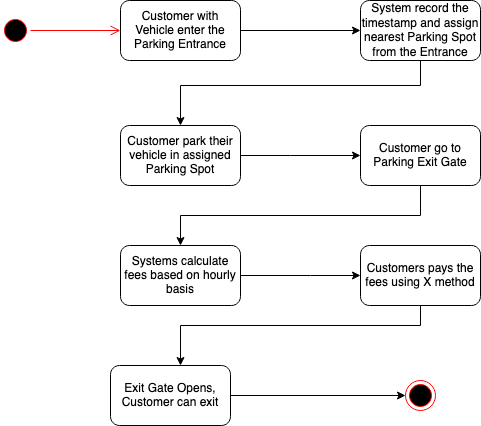

The diagram above was exported from draw.io. Its source (the exported page's mxGraphModel, read from the mxfile embedded in the PNG):
<mxGraphModel dx="1186" dy="640" grid="1" gridSize="10" guides="1" tooltips="1" connect="1" arrows="1" fold="1" page="1" pageScale="1" pageWidth="850" pageHeight="1100" math="0" shadow="0">
  <root>
    <mxCell id="0" />
    <mxCell id="1" parent="0" />
    <mxCell id="WWaI4m9wOVXbF-9A5t4m-1" value="" style="ellipse;html=1;shape=startState;fillColor=#000000;strokeColor=#ff0000;" vertex="1" parent="1">
      <mxGeometry x="150" y="220" width="30" height="30" as="geometry" />
    </mxCell>
    <mxCell id="WWaI4m9wOVXbF-9A5t4m-2" value="" style="edgeStyle=orthogonalEdgeStyle;html=1;verticalAlign=bottom;endArrow=open;endSize=8;strokeColor=#ff0000;rounded=0;entryX=0;entryY=0.5;entryDx=0;entryDy=0;" edge="1" source="WWaI4m9wOVXbF-9A5t4m-1" parent="1" target="WWaI4m9wOVXbF-9A5t4m-3">
      <mxGeometry relative="1" as="geometry">
        <mxPoint x="270" y="235" as="targetPoint" />
      </mxGeometry>
    </mxCell>
    <mxCell id="WWaI4m9wOVXbF-9A5t4m-6" value="" style="edgeStyle=orthogonalEdgeStyle;rounded=0;orthogonalLoop=1;jettySize=auto;html=1;" edge="1" parent="1" source="WWaI4m9wOVXbF-9A5t4m-3" target="WWaI4m9wOVXbF-9A5t4m-5">
      <mxGeometry relative="1" as="geometry" />
    </mxCell>
    <mxCell id="WWaI4m9wOVXbF-9A5t4m-3" value="Customer with Vehicle enter the Parking Entrance" style="rounded=1;whiteSpace=wrap;html=1;" vertex="1" parent="1">
      <mxGeometry x="270" y="205" width="120" height="60" as="geometry" />
    </mxCell>
    <mxCell id="WWaI4m9wOVXbF-9A5t4m-8" value="" style="edgeStyle=orthogonalEdgeStyle;rounded=0;orthogonalLoop=1;jettySize=auto;html=1;" edge="1" parent="1" source="WWaI4m9wOVXbF-9A5t4m-5" target="WWaI4m9wOVXbF-9A5t4m-7">
      <mxGeometry relative="1" as="geometry">
        <Array as="points">
          <mxPoint x="570" y="290" />
          <mxPoint x="330" y="290" />
        </Array>
      </mxGeometry>
    </mxCell>
    <mxCell id="WWaI4m9wOVXbF-9A5t4m-5" value="System record the timestamp and assign nearest Parking Spot from the Entrance" style="rounded=1;whiteSpace=wrap;html=1;" vertex="1" parent="1">
      <mxGeometry x="510" y="205" width="120" height="60" as="geometry" />
    </mxCell>
    <mxCell id="WWaI4m9wOVXbF-9A5t4m-10" value="" style="edgeStyle=orthogonalEdgeStyle;rounded=0;orthogonalLoop=1;jettySize=auto;html=1;" edge="1" parent="1" source="WWaI4m9wOVXbF-9A5t4m-7" target="WWaI4m9wOVXbF-9A5t4m-9">
      <mxGeometry relative="1" as="geometry">
        <Array as="points">
          <mxPoint x="440" y="360" />
          <mxPoint x="440" y="360" />
        </Array>
      </mxGeometry>
    </mxCell>
    <mxCell id="WWaI4m9wOVXbF-9A5t4m-7" value="Customer park their vehicle in assigned Parking Spot" style="rounded=1;whiteSpace=wrap;html=1;" vertex="1" parent="1">
      <mxGeometry x="270" y="330" width="120" height="60" as="geometry" />
    </mxCell>
    <mxCell id="WWaI4m9wOVXbF-9A5t4m-12" value="" style="edgeStyle=orthogonalEdgeStyle;rounded=0;orthogonalLoop=1;jettySize=auto;html=1;" edge="1" parent="1" source="WWaI4m9wOVXbF-9A5t4m-9" target="WWaI4m9wOVXbF-9A5t4m-11">
      <mxGeometry relative="1" as="geometry">
        <Array as="points">
          <mxPoint x="570" y="420" />
          <mxPoint x="330" y="420" />
        </Array>
      </mxGeometry>
    </mxCell>
    <mxCell id="WWaI4m9wOVXbF-9A5t4m-9" value="Customer go to Parking Exit Gate" style="rounded=1;whiteSpace=wrap;html=1;" vertex="1" parent="1">
      <mxGeometry x="510" y="330" width="120" height="60" as="geometry" />
    </mxCell>
    <mxCell id="WWaI4m9wOVXbF-9A5t4m-14" value="" style="edgeStyle=orthogonalEdgeStyle;rounded=0;orthogonalLoop=1;jettySize=auto;html=1;" edge="1" parent="1" source="WWaI4m9wOVXbF-9A5t4m-11" target="WWaI4m9wOVXbF-9A5t4m-13">
      <mxGeometry relative="1" as="geometry">
        <Array as="points">
          <mxPoint x="460" y="480" />
          <mxPoint x="460" y="480" />
        </Array>
      </mxGeometry>
    </mxCell>
    <mxCell id="WWaI4m9wOVXbF-9A5t4m-11" value="Systems calculate fees based on hourly basis" style="rounded=1;whiteSpace=wrap;html=1;" vertex="1" parent="1">
      <mxGeometry x="270" y="450" width="120" height="60" as="geometry" />
    </mxCell>
    <mxCell id="WWaI4m9wOVXbF-9A5t4m-16" value="" style="edgeStyle=orthogonalEdgeStyle;rounded=0;orthogonalLoop=1;jettySize=auto;html=1;" edge="1" parent="1" source="WWaI4m9wOVXbF-9A5t4m-13" target="WWaI4m9wOVXbF-9A5t4m-15">
      <mxGeometry relative="1" as="geometry">
        <Array as="points">
          <mxPoint x="570" y="530" />
          <mxPoint x="330" y="530" />
        </Array>
      </mxGeometry>
    </mxCell>
    <mxCell id="WWaI4m9wOVXbF-9A5t4m-13" value="Customers pays the fees using X method" style="rounded=1;whiteSpace=wrap;html=1;" vertex="1" parent="1">
      <mxGeometry x="510" y="450" width="120" height="60" as="geometry" />
    </mxCell>
    <mxCell id="WWaI4m9wOVXbF-9A5t4m-18" style="edgeStyle=orthogonalEdgeStyle;rounded=0;orthogonalLoop=1;jettySize=auto;html=1;exitX=1;exitY=0.5;exitDx=0;exitDy=0;entryX=0;entryY=0.5;entryDx=0;entryDy=0;" edge="1" parent="1" source="WWaI4m9wOVXbF-9A5t4m-15" target="WWaI4m9wOVXbF-9A5t4m-17">
      <mxGeometry relative="1" as="geometry" />
    </mxCell>
    <mxCell id="WWaI4m9wOVXbF-9A5t4m-15" value="Exit Gate Opens, Customer can exit" style="rounded=1;whiteSpace=wrap;html=1;" vertex="1" parent="1">
      <mxGeometry x="260" y="570" width="120" height="60" as="geometry" />
    </mxCell>
    <mxCell id="WWaI4m9wOVXbF-9A5t4m-17" value="" style="ellipse;html=1;shape=endState;fillColor=#000000;strokeColor=#ff0000;" vertex="1" parent="1">
      <mxGeometry x="555" y="585" width="30" height="30" as="geometry" />
    </mxCell>
  </root>
</mxGraphModel>